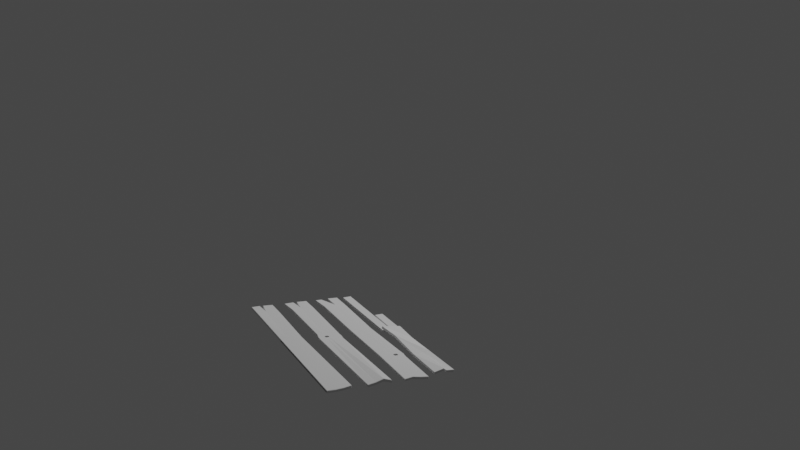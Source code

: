 # Source: shack.blend  (saved by Blender 2.83.18; exported with 4.5.12 LTS)
import bpy
from mathutils import Matrix  # noqa: F401  (used for matrix-valued properties, if any)

bpy.ops.wm.read_factory_settings(use_empty=True)
scene = bpy.context.scene
scene.name = 'Scene'

# ---- collections
col_collection = bpy.data.collections.new('Collection'); scene.collection.children.link(col_collection)

# ---- world
world_world = bpy.data.worlds.new('World'); scene.world = world_world
world_world.use_nodes = True; world_world.node_tree.nodes.clear()
_N = world_world.node_tree.nodes; _L = world_world.node_tree.links
n0 = _N.new('ShaderNodeOutputWorld'); n0.name = 'World Output'; n0.location = (300, 300)
n1 = _N.new('ShaderNodeBackground'); n1.name = 'Background'; n1.location = (10, 300)
n1.inputs[0].default_value = (0.05088, 0.05088, 0.05088, 1.0)
_L.new(n1.outputs[0], n0.inputs[0])
n0.is_active_output = True
world_world.color = (0.05088, 0.05088, 0.05088)
world_world.use_sun_shadow = False
world_world.sun_shadow_jitter_overblur = 0.0

# ---- cameras
cam_camera_001 = bpy.data.cameras.new('Camera.001')

# ---- lights
light_light = bpy.data.lights.new('Light', 'POINT')
light_light.transmission_factor = 0.0
light_light.energy = 1000.0
light_light.shadow_soft_size = 0.1
light_light.shadow_maximum_resolution = 0.006
light_light.use_absolute_resolution = True

# ---- meshes
me_plane = bpy.data.meshes.new('Plane')
me_plane.from_pydata([(-0.09698, -0.986, -0.002828), (-0.09383, -0.9875, -0.002797), (-0.0939, -0.9852, 3.624e-05), (0.07872, -1.015, -0.0007207), (0.08164, -1.012, -0.0006987), (0.07881, -1.012, 0.002099), (-0.09718, 1.0, -0.002831), (-0.0998, 0.9972, -0.002823), (-0.09695, 0.9972, 7.338e-06), (0.1, 0.9972, -0.00283), (0.09723, 1.0, -0.002893), (0.09717, 0.9976, -6.301e-05), (-0.08643, 0.8113, -0.002364), (-0.0836, 0.8113, 0.0004538), (-0.08986, 0.1473, -0.005829), (-0.08704, 0.147, -0.002957), (-0.08615, -0.4839, 0.0004969), (-0.08897, -0.484, -0.002326), (0.09682, -0.4665, -0.002833), (0.09398, -0.4665, 5.485e-06), (0.08241, 0.1293, -0.003331), (0.07956, 0.1296, -0.0005415), (0.0971, 0.8143, -2.076e-06), (0.09995, 0.8143, -0.002833), (0.0172, 1.013, -0.004675), (0.01443, 1.01, -0.004709), (0.01724, 1.01, -0.001815), (-0.04823, 1.0, -0.002831), (-0.04742, 0.9972, 0.0), (-0.04449, 0.9973, -0.002831), (0.01645, 0.8143, -7.386e-06), (-0.09672, -0.9852, -0.01717), (-0.09352, -0.9841, -0.01996), (-0.09355, -0.9867, -0.01714), (0.07879, -1.015, -0.01506), (0.07889, -1.012, -0.0179), (0.0817, -1.012, -0.01504), (-0.09722, 1.0, -0.01717), (-0.09701, 0.9971, -0.01999), (-0.09984, 0.9971, -0.01716), (0.1002, 0.9971, -0.01717), (0.09739, 0.9975, -0.02006), (0.09739, 1.0, -0.01723), (-0.08357, 0.8113, -0.01955), (-0.08641, 0.8113, -0.0167), (-0.08693, 0.147, -0.02296), (-0.08978, 0.1473, -0.02017), (-0.0889, -0.484, -0.01666), (-0.08606, -0.484, -0.0195), (0.09407, -0.4666, -0.01999), (0.09689, -0.4665, -0.01717), (0.08249, 0.1293, -0.01767), (0.07967, 0.1296, -0.02054), (0.1001, 0.8143, -0.01717), (0.09726, 0.8143, -0.02), (0.01736, 1.013, -0.01901), (0.01745, 1.01, -0.02181), (0.01459, 1.01, -0.01905), (-0.04827, 1.0, -0.01717), (-0.04453, 0.9973, -0.01717), (-0.04748, 0.9971, -0.02), (0.01655, 0.8143, -0.02001), (-0.09007, -0.5357, -0.002376), (-0.08726, -0.5357, 0.0004505), (0.0923, -0.551, -0.002618), (0.08946, -0.551, 0.0002164), (-0.08716, -0.5357, -0.01955), (-0.09001, -0.5357, -0.01671), (0.08956, -0.5511, -0.01978), (0.09237, -0.5511, -0.01696), (-0.02974, -0.9716, -0.002105), (0.0234, -0.9975, -0.001413), (0.02339, -0.995, 0.001411), (-0.02989, -0.9697, 0.0007237), (0.04352, -0.492, 0.0001693), (0.0204, -0.4924, 0.0003331), (-0.03151, 0.1412, -0.002152), (0.02403, 0.1354, -0.001347), (-0.02912, -0.9671, -0.01928), (0.02381, -0.9937, -0.01859), (0.02371, -0.9966, -0.01575), (-0.02917, -0.9697, -0.01644), (0.02046, -0.4924, -0.01967), (0.04358, -0.492, -0.01983), (0.02414, 0.1354, -0.02135), (-0.0314, 0.1412, -0.02215), (0.0219, -0.5283, -0.01963), (0.04551, -0.5271, -0.0197), (0.04545, -0.527, 0.0002944), (0.02184, -0.5283, 0.0003725), (-0.08671, -0.5098, 0.0004737), (0.09901, -0.5074, -0.002725), (-0.08945, -0.5099, -0.01669), (0.09626, -0.5075, -0.01989), (-0.08952, -0.5098, -0.002351), (0.09617, -0.5074, 0.000111), (-0.08661, -0.5098, -0.01953), (0.09908, -0.5074, -0.01706), (0.01313, -0.51, -0.01965), (0.05114, -0.5095, -0.01977), (0.01307, -0.51, 0.0003528), (0.05108, -0.5095, 0.0002319)], [], [(70, 1, 33, 81), (20, 18, 50, 51), (17, 14, 46, 47), (24, 10, 42, 55), (62, 0, 2, 63), (83, 84, 52, 49), (30, 61, 59, 29), (74, 19, 21, 77), (6, 27, 58, 37), (60, 59, 61), (0, 1, 2), (3, 4, 5), (6, 7, 8), (9, 10, 11), (20, 23, 22, 21), (91, 18, 19, 95), (66, 32, 31, 67), (43, 45, 46, 44), (26, 25, 30), (24, 25, 26), (27, 28, 29), (38, 43, 44, 39), (31, 32, 33), (34, 35, 36), (37, 38, 39), (40, 41, 42), (52, 54, 53, 51), (93, 49, 50, 97), (101, 95, 19, 74), (76, 77, 30), (57, 56, 61), (55, 56, 57), (58, 59, 60), (30, 28, 8, 13), (71, 3, 5, 72), (27, 6, 8, 28), (14, 17, 16, 15), (18, 20, 21, 19), (99, 83, 49, 93), (84, 85, 61), (43, 38, 60, 61), (10, 24, 26, 11), (56, 41, 54, 61), (54, 41, 40, 53), (79, 35, 34, 80), (60, 38, 37, 58), (45, 48, 47, 46), (49, 52, 51, 50), (94, 17, 47, 92), (14, 12, 44, 46), (12, 7, 39, 44), (41, 56, 55, 42), (9, 23, 53, 40), (26, 30, 22, 11), (0, 31, 33, 1), (3, 34, 36, 4), (6, 37, 39, 7), (9, 40, 42, 10), (29, 28, 30), (23, 20, 51, 53), (64, 4, 36, 69), (12, 14, 15, 13), (7, 12, 13, 8), (30, 25, 57, 61), (24, 55, 57, 25), (29, 59, 58, 27), (23, 9, 11, 22), (91, 64, 69, 97), (0, 62, 67, 31), (79, 87, 68, 35), (72, 5, 65, 88), (35, 68, 69, 36), (96, 66, 67, 92), (4, 64, 65, 5), (94, 62, 63, 90), (2, 73, 89, 63), (73, 72, 88, 89), (32, 66, 86, 78), (78, 86, 87, 79), (32, 78, 81, 33), (78, 79, 80, 81), (96, 48, 82, 98), (99, 87, 88, 101), (1, 70, 73, 2), (70, 71, 72, 73), (90, 100, 75, 16), (74, 75, 82, 83), (16, 75, 76, 15), (75, 74, 77, 76), (48, 45, 85, 82), (82, 85, 84, 83), (3, 71, 80, 34), (71, 70, 81, 80), (77, 21, 22), (22, 30, 77), (30, 13, 76), (13, 15, 76), (85, 45, 43), (43, 61, 85), (61, 54, 84), (54, 52, 84), (86, 89, 88, 87), (63, 89, 100, 90), (101, 74, 83, 99), (66, 96, 98, 86), (17, 94, 90, 16), (48, 96, 92, 47), (18, 91, 97, 50), (62, 94, 92, 67), (87, 99, 93, 68), (88, 65, 95, 101), (68, 93, 97, 69), (64, 91, 95, 65), (98, 100, 89, 86), (100, 98, 82, 75)])
_uv = me_plane.uv_layers.new(name='UVMap')
_uv.uv.foreach_set('vector', [0.3385, 0.0, 0.01554, 0.0, 0.01554, 0.0, 0.3385, 0.0, 1.0, 0.5631, 1.0, 0.2597, 1.0, 0.2597, 1.0, 0.5631, 0.0, 0.2597, 0.0, 0.5632, 0.0, 0.5632, 0.0, 0.2597, 0.5872, 1.0, 0.9861, 1.0, 0.9861, 1.0, 0.5872, 1.0, 0.0, 0.2336, 0.0, 0.001424, 0.01551, 0.001413, 0.01512, 0.2336, 0.6616, 0.2597, 0.6612, 0.5631, 0.9836, 0.5631, 0.9849, 0.2597, 0.5807, 0.9072, 0.5807, 0.9072, 0.2776, 0.9987, 0.2776, 0.9987, 0.6616, 0.2597, 0.9849, 0.2597, 0.9836, 0.5631, 0.6612, 0.5631, 0.01415, 1.0, 0.2589, 1.0, 0.2589, 1.0, 0.01415, 1.0, 0.2625, 0.9986, 0.2776, 0.9987, 0.5807, 0.9072, 0.0, 0.001424, 0.01554, 0.0, 0.01551, 0.001413, 0.9845, 0.0, 1.0, 0.001374, 0.9845, 0.001387, 0.01415, 1.0, 0.0, 0.9986, 0.01441, 0.9986, 1.0, 0.9986, 0.9861, 1.0, 0.9859, 0.9986, 1.0, 0.5631, 1.0, 0.9072, 0.9855, 0.9071, 0.9836, 0.5631, 1.0, 0.2467, 1.0, 0.2597, 0.9849, 0.2597, 0.9849, 0.2467, 0.01512, 0.2336, 0.01551, 0.001413, 0.0, 0.001424, 0.0, 0.2336, 0.01584, 0.9071, 0.01634, 0.5631, 0.0, 0.5632, 0.0, 0.9071, 0.5875, 0.9986, 0.5734, 0.9987, 0.5807, 0.9072, 0.5872, 1.0, 0.5734, 0.9987, 0.5875, 0.9986, 0.2589, 1.0, 0.2625, 0.9986, 0.2776, 0.9987, 0.0144, 0.9986, 0.01584, 0.9071, 0.0, 0.9071, 0.0, 0.9986, 0.0, 0.001424, 0.01551, 0.001413, 0.01554, 0.0, 0.9845, 0.0, 0.9845, 0.001387, 1.0, 0.001374, 0.01415, 1.0, 0.0144, 0.9986, 0.0, 0.9986, 1.0, 0.9986, 0.9859, 0.9986, 0.9861, 1.0, 0.9836, 0.5631, 0.9855, 0.9071, 1.0, 0.9072, 1.0, 0.5631, 0.9849, 0.2467, 0.9849, 0.2597, 1.0, 0.2597, 1.0, 0.2467, 0.6616, 0.2467, 0.9849, 0.2467, 0.9849, 0.2597, 0.6616, 0.2597, 0.3388, 0.5631, 0.6612, 0.5631, 0.5807, 0.9072, 0.5734, 0.9987, 0.5875, 0.9986, 0.5807, 0.9072, 0.5872, 1.0, 0.5875, 0.9986, 0.5734, 0.9987, 0.2589, 1.0, 0.2776, 0.9987, 0.2625, 0.9986, 0.5807, 0.9072, 0.2625, 0.9986, 0.01441, 0.9986, 0.01585, 0.9071, 0.6615, 0.0, 0.9845, 0.0, 0.9845, 0.001387, 0.6615, 0.001396, 0.2589, 1.0, 0.01415, 1.0, 0.01441, 0.9986, 0.2625, 0.9986, 0.0, 0.5632, 0.0, 0.2597, 0.01508, 0.2597, 0.01634, 0.5631, 1.0, 0.2597, 1.0, 0.5631, 0.9836, 0.5631, 0.9849, 0.2597, 0.6616, 0.2467, 0.6616, 0.2597, 0.9849, 0.2597, 0.9849, 0.2467, 0.6612, 0.5631, 0.3388, 0.5631, 0.5807, 0.9072, 0.01584, 0.9071, 0.0144, 0.9986, 0.2625, 0.9986, 0.5807, 0.9072, 0.9861, 1.0, 0.5872, 1.0, 0.5875, 0.9986, 0.9859, 0.9986, 0.5875, 0.9986, 0.9859, 0.9986, 0.9855, 0.9071, 0.5807, 0.9072, 0.9855, 0.9071, 0.9859, 0.9986, 1.0, 0.9986, 1.0, 0.9072, 0.6615, 0.001396, 0.9845, 0.001387, 0.9845, 0.0, 0.6615, 0.0, 0.2625, 0.9986, 0.0144, 0.9986, 0.01415, 1.0, 0.2589, 1.0, 0.01634, 0.5631, 0.01508, 0.2597, 0.0, 0.2597, 0.0, 0.5632, 0.9849, 0.2597, 0.9836, 0.5631, 1.0, 0.5631, 1.0, 0.2597, 0.0, 0.2466, 0.0, 0.2597, 0.0, 0.2597, 0.0, 0.2466, 0.0, 0.5632, 0.0, 0.9071, 0.0, 0.9071, 0.0, 0.5632, 0.0, 0.9071, 0.0, 0.9986, 0.0, 0.9986, 0.0, 0.9071, 0.9859, 0.9986, 0.5875, 0.9986, 0.5872, 1.0, 0.9861, 1.0, 1.0, 0.9986, 1.0, 0.9072, 1.0, 0.9072, 1.0, 0.9986, 0.5875, 0.9986, 0.5807, 0.9072, 0.9855, 0.9071, 0.9859, 0.9986, 0.0, 0.001424, 0.0, 0.001424, 0.01554, 0.0, 0.01554, 0.0, 0.9845, 0.0, 0.9845, 0.0, 1.0, 0.001374, 1.0, 0.001374, 0.01415, 1.0, 0.01415, 1.0, 0.0, 0.9986, 0.0, 0.9986, 1.0, 0.9986, 1.0, 0.9986, 0.9861, 1.0, 0.9861, 1.0, 0.2776, 0.9987, 0.2625, 0.9986, 0.5807, 0.9072, 1.0, 0.9072, 1.0, 0.5631, 1.0, 0.5631, 1.0, 0.9072, 1.0, 0.2337, 1.0, 0.001374, 1.0, 0.001374, 1.0, 0.2337, 0.0, 0.9071, 0.0, 0.5632, 0.01634, 0.5631, 0.01585, 0.9071, 0.0, 0.9986, 0.0, 0.9071, 0.01585, 0.9071, 0.01441, 0.9986, 0.5807, 0.9072, 0.5734, 0.9987, 0.5734, 0.9987, 0.5807, 0.9072, 0.5872, 1.0, 0.5872, 1.0, 0.5734, 0.9987, 0.5734, 0.9987, 0.2776, 0.9987, 0.2776, 0.9987, 0.2589, 1.0, 0.2589, 1.0, 1.0, 0.9072, 1.0, 0.9986, 0.9859, 0.9986, 0.9855, 0.9071, 1.0, 0.2467, 1.0, 0.2337, 1.0, 0.2337, 1.0, 0.2467, 0.0, 0.001424, 0.0, 0.2336, 0.0, 0.2336, 0.0, 0.001424, 0.6615, 0.001396, 0.6616, 0.2337, 0.9849, 0.2337, 0.9845, 0.001387, 0.6615, 0.001396, 0.9845, 0.001387, 0.9849, 0.2337, 0.6616, 0.2337, 0.9845, 0.001387, 0.9849, 0.2337, 1.0, 0.2337, 1.0, 0.001374, 0.0151, 0.2467, 0.01512, 0.2336, 0.0, 0.2336, 0.0, 0.2466, 1.0, 0.001374, 1.0, 0.2337, 0.9849, 0.2337, 0.9845, 0.001387, 0.0, 0.2466, 0.0, 0.2336, 0.01512, 0.2336, 0.0151, 0.2467, 0.01551, 0.001413, 0.3385, 0.001405, 0.3384, 0.2336, 0.01512, 0.2336, 0.3385, 0.001405, 0.6615, 0.001396, 0.6616, 0.2337, 0.3384, 0.2336, 0.01551, 0.001413, 0.01512, 0.2336, 0.3384, 0.2336, 0.3385, 0.001405, 0.3385, 0.001405, 0.3384, 0.2336, 0.6616, 0.2337, 0.6615, 0.001396, 0.01551, 0.001413, 0.3385, 0.001405, 0.3385, 0.0, 0.01554, 0.0, 0.3385, 0.001405, 0.6615, 0.001396, 0.6615, 0.0, 0.3385, 0.0, 0.0151, 0.2467, 0.01508, 0.2597, 0.3384, 0.2597, 0.3384, 0.2467, 0.6616, 0.2467, 0.6616, 0.2337, 0.6616, 0.2337, 0.6616, 0.2467, 0.01554, 0.0, 0.3385, 0.0, 0.3385, 0.001405, 0.01551, 0.001413, 0.3385, 0.0, 0.6615, 0.0, 0.6615, 0.001396, 0.3385, 0.001405, 0.0151, 0.2467, 0.3384, 0.2467, 0.3384, 0.2597, 0.01508, 0.2597, 0.6616, 0.2597, 0.3384, 0.2597, 0.3384, 0.2597, 0.6616, 0.2597, 0.01508, 0.2597, 0.3384, 0.2597, 0.3388, 0.5631, 0.01634, 0.5631, 0.3384, 0.2597, 0.6616, 0.2597, 0.6612, 0.5631, 0.3388, 0.5631, 0.01508, 0.2597, 0.01634, 0.5631, 0.3388, 0.5631, 0.3384, 0.2597, 0.3384, 0.2597, 0.3388, 0.5631, 0.6612, 0.5631, 0.6616, 0.2597, 0.9845, 0.0, 0.6615, 0.0, 0.6615, 0.0, 0.9845, 0.0, 0.6615, 0.0, 0.3385, 0.0, 0.3385, 0.0, 0.6615, 0.0, 0.6612, 0.5631, 0.9836, 0.5631, 0.9855, 0.9071, 0.9855, 0.9071, 0.5807, 0.9072, 0.6612, 0.5631, 0.5807, 0.9072, 0.01585, 0.9071, 0.3388, 0.5631, 0.01585, 0.9071, 0.01634, 0.5631, 0.3388, 0.5631, 0.3388, 0.5631, 0.01634, 0.5631, 0.01584, 0.9071, 0.01584, 0.9071, 0.5807, 0.9072, 0.3388, 0.5631, 0.5807, 0.9072, 0.9855, 0.9071, 0.6612, 0.5631, 0.9855, 0.9071, 0.9836, 0.5631, 0.6612, 0.5631, 0.3384, 0.2336, 0.3384, 0.2336, 0.6616, 0.2337, 0.6616, 0.2337, 0.01512, 0.2336, 0.3384, 0.2336, 0.3384, 0.2467, 0.0151, 0.2467, 0.6616, 0.2467, 0.6616, 0.2597, 0.6616, 0.2597, 0.6616, 0.2467, 0.01512, 0.2336, 0.0151, 0.2467, 0.3384, 0.2467, 0.3384, 0.2336, 0.0, 0.2597, 0.0, 0.2466, 0.0151, 0.2467, 0.01508, 0.2597, 0.01508, 0.2597, 0.0151, 0.2467, 0.0, 0.2466, 0.0, 0.2597, 1.0, 0.2597, 1.0, 0.2467, 1.0, 0.2467, 1.0, 0.2597, 0.0, 0.2336, 0.0, 0.2466, 0.0, 0.2466, 0.0, 0.2336, 0.6616, 0.2337, 0.6616, 0.2467, 0.9849, 0.2467, 0.9849, 0.2337, 0.6616, 0.2337, 0.9849, 0.2337, 0.9849, 0.2467, 0.6616, 0.2467, 0.9849, 0.2337, 0.9849, 0.2467, 1.0, 0.2467, 1.0, 0.2337, 1.0, 0.2337, 1.0, 0.2467, 0.9849, 0.2467, 0.9849, 0.2337, 0.3384, 0.2467, 0.3384, 0.2467, 0.3384, 0.2336, 0.3384, 0.2336, 0.3384, 0.2467, 0.3384, 0.2467, 0.3384, 0.2597, 0.3384, 0.2597])
me_plane.use_remesh_fix_poles = True
me_plane.use_remesh_preserve_attributes = False
me_plane.use_mirror_vertex_groups = False
me_plane.update()
me_plane_001 = bpy.data.meshes.new('Plane.001')
me_plane_001.from_pydata([(-0.06963, 0.5146, 0.002305), (-0.06781, 0.5163, 0.002051), (-0.06809, 0.5144, 0.0003122), (0.08043, 0.5035, -0.01255), (0.08217, 0.5016, -0.01276), (0.08006, 0.5017, -0.0144), (-0.07438, -0.5241, -0.01315), (-0.07616, -0.5225, -0.01342), (-0.0742, -0.5222, -0.01497), (0.0801, -0.5241, -0.0163), (0.07832, -0.5258, -0.01622), (0.07824, -0.5239, -0.01803), (-0.07136, -0.1243, -0.01271), (-0.06954, -0.1242, -0.01455), (-0.06911, 0.2482, 0.0134), (-0.06756, 0.2479, 0.01117), (0.07022, 0.2212, -0.01761), (0.06821, 0.2216, -0.01903), (0.06934, -0.1173, -0.01101), (0.0674, -0.1174, -0.0129), (0.02062, -0.5207, -0.01271), (0.008109, -0.5084, -0.0005762), (0.01249, -0.1221, -0.01271), (0.01243, -0.1221, -0.01265), (-0.06706, 0.5147, 0.01843), (-0.06495, 0.5146, 0.02006), (-0.06524, 0.5164, 0.01817), (0.083, 0.5037, 0.003568), (0.0832, 0.5019, 0.005352), (0.08474, 0.5017, 0.00336), (-0.07566, -0.5238, 0.003121), (-0.07575, -0.5219, 0.004963), (-0.07742, -0.5223, 0.002855), (0.08037, -0.5242, 2.193e-05), (0.07857, -0.5241, 0.001969), (0.07859, -0.5259, 0.0001078), (-0.0712, -0.1244, 0.003614), (-0.06935, -0.1244, 0.005449), (-0.06693, 0.248, 0.02957), (-0.0649, 0.2477, 0.03099), (0.0723, 0.221, -0.001416), (0.07075, 0.2214, 0.000802), (0.07034, -0.1176, 0.005286), (0.06862, -0.1178, 0.007063), (0.02088, -0.5208, 0.003616), (0.006845, -0.5081, 0.0157), (0.013, -0.1223, 0.003662), (0.01307, -0.1223, 0.003606)], [], [(12, 7, 32, 36), (3, 1, 26, 27), (16, 18, 19, 17), (38, 14, 12, 36), (16, 40, 42, 18), (2, 5, 17, 15), (16, 4, 29, 40), (41, 39, 37, 46, 47, 43), (9, 18, 42, 33), (12, 14, 15, 13), (22, 20, 44, 47), (21, 23, 46, 45), (25, 39, 41, 28), (0, 1, 2), (3, 4, 5), (6, 7, 8), (9, 10, 11), (10, 20, 11), (21, 6, 8), (37, 39, 38, 36), (20, 22, 19, 11), (41, 43, 42, 40), (24, 25, 26), (27, 28, 29), (30, 31, 32), (33, 34, 35), (34, 44, 35), (45, 31, 30), (15, 17, 19, 22, 23, 13), (47, 44, 34, 43), (14, 0, 2, 15), (1, 3, 5, 2), (18, 9, 11, 19), (7, 12, 13, 8), (4, 16, 17, 5), (23, 21, 8, 13), (39, 25, 24, 38), (25, 28, 27, 26), (43, 34, 33, 42), (31, 37, 36, 32), (28, 41, 40, 29), (45, 46, 37, 31), (0, 24, 26, 1), (3, 27, 29, 4), (6, 30, 32, 7), (9, 33, 35, 10), (44, 20, 10, 35), (21, 45, 30, 6), (22, 47, 46, 23), (0, 14, 38, 24)])
_uv = me_plane_001.uv_layers.new(name='UVMap')
_uv.uv.foreach_set('vector', [0.0, 0.6097, 0.0, 0.9982, 0.0, 0.9982, 0.0, 0.6097, 0.988, 0.0, 0.012, 0.0, 0.012, 0.0, 0.988, 0.0, 1.0, 0.2728, 1.0, 0.6096, 0.9863, 0.6096, 0.9873, 0.2727, 0.0, 0.2727, 0.0, 0.2727, 0.0, 0.6097, 0.0, 0.6097, 1.0, 0.2728, 1.0, 0.2728, 1.0, 0.6096, 1.0, 0.6096, 0.01211, 0.001851, 0.9879, 0.001797, 0.9873, 0.2727, 0.01272, 0.2727, 1.0, 0.2728, 1.0, 0.001773, 1.0, 0.001771, 1.0, 0.2728, 0.9873, 0.2727, 0.01272, 0.2727, 0.01242, 0.6097, 0.5724, 0.6097, 0.5728, 0.6097, 0.9864, 0.6096, 1.0, 0.9982, 1.0, 0.6096, 1.0, 0.6096, 1.0, 0.9982, 0.0, 0.6097, 0.0, 0.2727, 0.01272, 0.2727, 0.01249, 0.6097, 0.5728, 0.6097, 0.6229, 0.9982, 0.6229, 0.9982, 0.5728, 0.6097, 0.5359, 0.9982, 0.5724, 0.6097, 0.5724, 0.6097, 0.5359, 0.9982, 0.01211, 0.001848, 0.01272, 0.2727, 0.9873, 0.2727, 0.9879, 0.001794, 0.0, 0.001864, 0.012, 0.0, 0.01211, 0.001851, 0.988, 0.0, 1.0, 0.001773, 0.9879, 0.001797, 0.01141, 1.0, 0.0, 0.9982, 0.0116, 0.9982, 1.0, 0.9982, 0.9884, 1.0, 0.9883, 0.9982, 0.9884, 1.0, 0.6229, 0.9982, 0.9883, 0.9982, 0.5359, 0.9982, 0.01141, 1.0, 0.0116, 0.9982, 0.01242, 0.6097, 0.01272, 0.2727, 0.0, 0.2727, 0.0, 0.6097, 0.6229, 0.9982, 0.5728, 0.6097, 0.9863, 0.6096, 0.9883, 0.9982, 0.9873, 0.2727, 0.9864, 0.6096, 1.0, 0.6096, 1.0, 0.2728, 0.0, 0.001863, 0.01211, 0.001848, 0.012, 0.0, 0.988, 0.0, 0.9879, 0.001794, 1.0, 0.001771, 0.01141, 1.0, 0.01161, 0.9982, 0.0, 0.9982, 1.0, 0.9982, 0.9883, 0.9982, 0.9884, 1.0, 0.9883, 0.9982, 0.6229, 0.9982, 0.9884, 1.0, 0.5359, 0.9982, 0.01161, 0.9982, 0.01141, 1.0, 0.01272, 0.2727, 0.9873, 0.2727, 0.9863, 0.6096, 0.5728, 0.6097, 0.5724, 0.6097, 0.01249, 0.6097, 0.5728, 0.6097, 0.6229, 0.9982, 0.9883, 0.9982, 0.9864, 0.6096, 0.0, 0.2727, 0.0, 0.001864, 0.01211, 0.001851, 0.01272, 0.2727, 0.012, 0.0, 0.988, 0.0, 0.9879, 0.001797, 0.01211, 0.001851, 1.0, 0.6096, 1.0, 0.9982, 0.9883, 0.9982, 0.9863, 0.6096, 0.0, 0.9982, 0.0, 0.6097, 0.01249, 0.6097, 0.0116, 0.9982, 1.0, 0.001773, 1.0, 0.2728, 0.9873, 0.2727, 0.9879, 0.001797, 0.5724, 0.6097, 0.5359, 0.9982, 0.0116, 0.9982, 0.01249, 0.6097, 0.01272, 0.2727, 0.01211, 0.001848, 0.0, 0.001863, 0.0, 0.2727, 0.01211, 0.001848, 0.9879, 0.001794, 0.988, 0.0, 0.012, 0.0, 0.9864, 0.6096, 0.9883, 0.9982, 1.0, 0.9982, 1.0, 0.6096, 0.01161, 0.9982, 0.01242, 0.6097, 0.0, 0.6097, 0.0, 0.9982, 0.9879, 0.001794, 0.9873, 0.2727, 1.0, 0.2728, 1.0, 0.001771, 0.5359, 0.9982, 0.5724, 0.6097, 0.01242, 0.6097, 0.01161, 0.9982, 0.0, 0.001864, 0.0, 0.001863, 0.012, 0.0, 0.012, 0.0, 0.988, 0.0, 0.988, 0.0, 1.0, 0.001771, 1.0, 0.001773, 0.01141, 1.0, 0.01141, 1.0, 0.0, 0.9982, 0.0, 0.9982, 1.0, 0.9982, 1.0, 0.9982, 0.9884, 1.0, 0.9884, 1.0, 0.6229, 0.9982, 0.6229, 0.9982, 0.9884, 1.0, 0.9884, 1.0, 0.5359, 0.9982, 0.5359, 0.9982, 0.01141, 1.0, 0.01141, 1.0, 0.5728, 0.6097, 0.5728, 0.6097, 0.5724, 0.6097, 0.5724, 0.6097, 0.0, 0.001864, 0.0, 0.2727, 0.0, 0.2727, 0.0, 0.001863])
me_plane_001.use_remesh_fix_poles = True
me_plane_001.use_remesh_preserve_attributes = False
me_plane_001.use_mirror_vertex_groups = False
me_plane_001.update()
me_plane_003 = bpy.data.meshes.new('Plane.003')
me_plane_003.from_pydata([(-0.03609, -0.4633, 0.007172), (-0.0348, -0.466, 0.007172), (-0.0348, -0.4633, 0.009925), (0.03282, -0.4637, 0.007798), (0.03384, -0.4592, 0.008093), (0.0329, -0.4607, 0.01055), (-0.03601, 0.4561, 0.007172), (-0.0343, 0.4598, 0.009925), (-0.03471, 0.4589, 0.007172), (0.03793, 0.4669, 0.007172), (0.03664, 0.4697, 0.007172), (0.03678, 0.4675, 0.009925), (-0.03609, -0.4633, -0.007322), (-0.0348, -0.4633, -0.01008), (-0.0348, -0.466, -0.007322), (0.03321, -0.4679, -0.007322), (0.03321, -0.4651, -0.01008), (0.0345, -0.4652, -0.007322), (-0.03609, 0.4554, -0.007322), (-0.0348, 0.4581, -0.007322), (-0.0348, 0.4554, -0.01008), (0.03619, 0.4597, -0.007322), (0.03455, 0.4583, -0.01008), (0.0349, 0.4625, -0.007322)], [], [(3, 1, 14, 15), (2, 5, 11, 7), (9, 4, 17, 21), (8, 10, 23, 19), (13, 20, 22, 16), (0, 1, 2), (3, 4, 5), (6, 7, 8), (9, 10, 11), (12, 13, 14), (15, 16, 17), (18, 19, 20), (21, 22, 23), (6, 0, 2, 7), (1, 3, 5, 2), (4, 9, 11, 5), (10, 8, 7, 11), (20, 13, 12, 18), (13, 16, 15, 14), (16, 22, 21, 17), (22, 20, 19, 23), (0, 12, 14, 1), (3, 15, 17, 4), (8, 19, 18, 6), (9, 21, 23, 10), (0, 6, 18, 12)])
_uv = me_plane_003.uv_layers.new(name='UVMap')
_uv.uv.foreach_set('vector', [0.9818, 0.0, 0.01818, 0.0, 0.01818, 0.0, 0.9818, 0.0, 0.01818, 0.002979, 0.9818, 0.002979, 0.9818, 0.997, 0.01818, 0.997, 1.0, 0.997, 1.0, 0.002979, 1.0, 0.002979, 1.0, 0.997, 0.01818, 1.0, 0.9818, 1.0, 0.9818, 1.0, 0.01818, 1.0, 0.01818, 0.002979, 0.01818, 0.997, 0.9818, 0.997, 0.9818, 0.002979, 0.0, 0.002979, 0.01818, 0.0, 0.01818, 0.002979, 0.9818, 0.0, 1.0, 0.002979, 0.9818, 0.002979, 0.0, 0.997, 0.01818, 0.997, 0.01818, 1.0, 1.0, 0.997, 0.9818, 1.0, 0.9818, 0.997, 0.0, 0.002979, 0.01818, 0.002979, 0.01818, 0.0, 0.9818, 0.0, 0.9818, 0.002979, 1.0, 0.002979, 0.0, 0.997, 0.01818, 1.0, 0.01818, 0.997, 1.0, 0.997, 0.9818, 0.997, 0.9818, 1.0, 0.0, 0.997, 0.0, 0.002979, 0.01818, 0.002979, 0.01818, 0.997, 0.01818, 0.0, 0.9818, 0.0, 0.9818, 0.002979, 0.01818, 0.002979, 1.0, 0.002979, 1.0, 0.997, 0.9818, 0.997, 0.9818, 0.002979, 0.9818, 1.0, 0.01818, 1.0, 0.01818, 0.997, 0.9818, 0.997, 0.01818, 0.997, 0.01818, 0.002979, 0.0, 0.002979, 0.0, 0.997, 0.01818, 0.002979, 0.9818, 0.002979, 0.9818, 0.0, 0.01818, 0.0, 0.9818, 0.002979, 0.9818, 0.997, 1.0, 0.997, 1.0, 0.002979, 0.9818, 0.997, 0.01818, 0.997, 0.01818, 1.0, 0.9818, 1.0, 0.0, 0.002979, 0.0, 0.002979, 0.01818, 0.0, 0.01818, 0.0, 0.9818, 0.0, 0.9818, 0.0, 1.0, 0.002979, 1.0, 0.002979, 0.01818, 1.0, 0.01818, 1.0, 0.0, 0.997, 0.0, 0.997, 1.0, 0.997, 1.0, 0.997, 0.9818, 1.0, 0.9818, 1.0, 0.0, 0.002979, 0.0, 0.997, 0.0, 0.997, 0.0, 0.002979])
me_plane_003.use_remesh_fix_poles = True
me_plane_003.use_remesh_preserve_attributes = False
me_plane_003.use_mirror_vertex_groups = False
me_plane_003.update()
me_plane_004 = bpy.data.meshes.new('Plane.004')
me_plane_004.from_pydata([(-0.03723, -0.1675, 0.006236), (-0.03594, -0.1686, 0.006234), (-0.03591, -0.1674, 0.008967), (0.03054, -0.1764, 0.007905), (0.03156, -0.1747, 0.0082), (0.03062, -0.1753, 0.01066), (-0.03376, 0.1743, 0.007674), (-0.03307, 0.1763, 0.01034), (-0.03247, 0.1753, 0.007674), (0.03565, 0.181, 0.007279), (0.03436, 0.1821, 0.007279), (0.0345, 0.1813, 0.01003), (-0.03777, -0.1716, -0.00777), (-0.0366, -0.1726, -0.0104), (-0.03647, -0.1727, -0.00777), (0.03093, -0.178, -0.007215), (0.03093, -0.177, -0.009968), (0.03222, -0.177, -0.007215), (-0.02988, 0.1716, -0.006471), (-0.02857, 0.1727, -0.00647), (-0.0284, 0.1715, -0.009209), (0.03391, 0.1783, -0.007215), (0.03227, 0.1777, -0.009968), (0.03262, 0.1793, -0.007215)], [], [(3, 1, 14, 15), (2, 5, 11, 7), (9, 4, 17, 21), (8, 10, 23, 19), (13, 20, 22, 16), (0, 1, 2), (3, 4, 5), (6, 7, 8), (9, 10, 11), (12, 13, 14), (15, 16, 17), (18, 19, 20), (21, 22, 23), (6, 0, 2, 7), (1, 3, 5, 2), (4, 9, 11, 5), (10, 8, 7, 11), (20, 13, 12, 18), (13, 16, 15, 14), (16, 22, 21, 17), (22, 20, 19, 23), (0, 12, 14, 1), (3, 15, 17, 4), (8, 19, 18, 6), (9, 21, 23, 10), (0, 6, 18, 12)])
_uv = me_plane_004.uv_layers.new(name='UVMap')
_uv.uv.foreach_set('vector', [0.9818, 0.0, 0.01818, 0.0, 0.01818, 0.0, 0.9818, 0.0, 0.01818, 0.002979, 0.9818, 0.002979, 0.9818, 0.997, 0.01818, 0.997, 1.0, 0.997, 1.0, 0.002979, 1.0, 0.002979, 1.0, 0.997, 0.01818, 1.0, 0.9818, 1.0, 0.9818, 1.0, 0.01818, 1.0, 0.01818, 0.002979, 0.01818, 0.997, 0.9818, 0.997, 0.9818, 0.002979, 0.0, 0.002979, 0.01818, 0.0, 0.01818, 0.002979, 0.9818, 0.0, 1.0, 0.002979, 0.9818, 0.002979, 0.0, 0.997, 0.01818, 0.997, 0.01818, 1.0, 1.0, 0.997, 0.9818, 1.0, 0.9818, 0.997, 0.0, 0.002979, 0.01818, 0.002979, 0.01818, 0.0, 0.9818, 0.0, 0.9818, 0.002979, 1.0, 0.002979, 0.0, 0.997, 0.01818, 1.0, 0.01818, 0.997, 1.0, 0.997, 0.9818, 0.997, 0.9818, 1.0, 0.0, 0.997, 0.0, 0.002979, 0.01818, 0.002979, 0.01818, 0.997, 0.01818, 0.0, 0.9818, 0.0, 0.9818, 0.002979, 0.01818, 0.002979, 1.0, 0.002979, 1.0, 0.997, 0.9818, 0.997, 0.9818, 0.002979, 0.9818, 1.0, 0.01818, 1.0, 0.01818, 0.997, 0.9818, 0.997, 0.01818, 0.997, 0.01818, 0.002979, 0.0, 0.002979, 0.0, 0.997, 0.01818, 0.002979, 0.9818, 0.002979, 0.9818, 0.0, 0.01818, 0.0, 0.9818, 0.002979, 0.9818, 0.997, 1.0, 0.997, 1.0, 0.002979, 0.9818, 0.997, 0.01818, 0.997, 0.01818, 1.0, 0.9818, 1.0, 0.0, 0.002979, 0.0, 0.002979, 0.01818, 0.0, 0.01818, 0.0, 0.9818, 0.0, 0.9818, 0.0, 1.0, 0.002979, 1.0, 0.002979, 0.01818, 1.0, 0.01818, 1.0, 0.0, 0.997, 0.0, 0.997, 1.0, 0.997, 1.0, 0.997, 0.9818, 1.0, 0.9818, 1.0, 0.0, 0.002979, 0.0, 0.997, 0.0, 0.997, 0.0, 0.002979])
me_plane_004.use_remesh_fix_poles = True
me_plane_004.use_remesh_preserve_attributes = False
me_plane_004.use_mirror_vertex_groups = False
me_plane_004.update()
me_plane_005 = bpy.data.meshes.new('Plane.005')
me_plane_005.from_pydata([(-0.09993, -0.9972, -0.002828), (-0.09717, -1.0, -0.002797), (-0.09711, -0.9974, 3.624e-05), (0.08251, -1.002, 0.005629), (0.08505, -1.001, 0.005024), (0.08263, -0.9993, 0.00851), (-0.09718, 1.0, -0.002831), (-0.0998, 0.9972, -0.002823), (-0.09695, 0.9972, 7.338e-06), (0.1, 0.9972, -0.00283), (0.09723, 1.0, -0.002893), (0.09717, 0.9976, -6.301e-05), (-0.08643, 0.8113, -0.002364), (-0.0836, 0.8113, 0.0004538), (-0.08986, 0.1473, -0.005829), (-0.08704, 0.147, -0.002957), (-0.1031, 0.068, 0.0004969), (-0.1059, 0.06794, -0.002326), (0.07984, 0.08541, -0.002833), (0.077, 0.08537, 5.487e-06), (0.08241, 0.1293, -0.003331), (0.07956, 0.1296, -0.0005415), (0.0971, 0.8143, -2.076e-06), (0.09995, 0.8143, -0.002833), (0.0172, 1.013, -0.004675), (0.01443, 1.01, -0.004709), (0.01724, 1.01, -0.001815), (-0.02, 1.006, -0.002831), (-0.02222, 1.003, 0.0), (-0.01539, 1.004, -0.002831), (-0.001867, 0.8566, -0.001353), (-0.09987, -0.9972, -0.01717), (-0.09703, -0.9974, -0.01996), (-0.09711, -1.0, -0.01714), (0.08225, -1.003, -0.009255), (0.08226, -1.001, -0.01225), (0.08481, -1.002, -0.009825), (-0.09722, 1.0, -0.01717), (-0.09701, 0.9971, -0.01999), (-0.09984, 0.9971, -0.01716), (0.1002, 0.9971, -0.01717), (0.09739, 0.9975, -0.02006), (0.09739, 1.0, -0.01723), (-0.08357, 0.8113, -0.01955), (-0.08641, 0.8113, -0.0167), (-0.08693, 0.147, -0.02296), (-0.08978, 0.1473, -0.02017), (-0.1059, 0.06791, -0.01666), (-0.103, 0.06795, -0.0195), (0.0771, 0.08532, -0.01999), (0.07991, 0.08538, -0.01717), (0.08249, 0.1293, -0.01767), (0.07967, 0.1296, -0.02054), (0.1001, 0.8143, -0.01717), (0.09726, 0.8143, -0.02), (0.01736, 1.013, -0.01901), (0.01745, 1.01, -0.02181), (0.01459, 1.01, -0.01905), (-0.01025, 1.008, -0.01717), (-0.005263, 1.006, -0.01717), (-0.009205, 1.005, -0.02), (0.006422, 0.8377, -0.02075), (-0.1071, 0.01622, -0.002376), (-0.1042, 0.01625, 0.0004505), (0.07533, 0.0008863, -0.002618), (0.07248, 0.0008718, 0.0002164), (-0.1041, 0.0162, -0.01955), (-0.107, 0.01619, -0.01671), (0.07258, 0.0008252, -0.01978), (0.07539, 0.0008529, -0.01696), (-0.03471, -0.9923, 0.004308), (0.03007, -0.9766, 0.01532), (0.03019, -0.9736, 0.01822), (-0.03465, -0.9895, 0.007135), (-0.02495, 0.07979, 0.0001693), (-0.04806, 0.07937, 0.0003331), (-0.03151, 0.1412, -0.002152), (0.02403, 0.1354, -0.001347), (-0.03505, -0.9912, -0.01369), (0.02926, -0.977, -0.003482), (0.02939, -0.9791, -0.0002563), (-0.03501, -0.9935, -0.01063), (-0.048, 0.07934, -0.01967), (-0.02489, 0.07976, -0.01983), (0.02414, 0.1354, -0.02135), (-0.0314, 0.1412, -0.02215), (-0.04656, 0.04343, -0.01963), (-0.02295, 0.04468, -0.0197), (-0.02301, 0.04471, 0.0002944), (-0.04662, 0.04346, 0.0003725), (-0.1037, 0.04212, 0.0004737), (0.08203, 0.04452, -0.002725), (-0.1064, 0.04205, -0.01669), (0.07929, 0.04444, -0.01989), (-0.1065, 0.04208, -0.002351), (0.07919, 0.04449, 0.000111), (-0.1036, 0.04208, -0.01953), (0.0821, 0.04449, -0.01706), (-0.05534, 0.06175, -0.01965), (-0.01733, 0.06224, -0.01977), (-0.0554, 0.06178, 0.0003528), (-0.01739, 0.06227, 0.0002319)], [], [(70, 1, 33, 81), (20, 18, 50, 51), (17, 14, 46, 47), (24, 10, 42, 55), (62, 0, 2, 63), (83, 84, 52, 49), (30, 61, 59, 29), (74, 19, 21, 77), (6, 27, 58, 37), (60, 59, 61), (0, 1, 2), (3, 4, 5), (6, 7, 8), (9, 10, 11), (20, 23, 22, 21), (91, 18, 19, 95), (66, 32, 31, 67), (43, 45, 46, 44), (26, 25, 30), (24, 25, 26), (27, 28, 29), (38, 43, 44, 39), (31, 32, 33), (34, 35, 36), (37, 38, 39), (40, 41, 42), (52, 54, 53, 51), (93, 49, 50, 97), (101, 95, 19, 74), (76, 77, 30), (57, 56, 61), (55, 56, 57), (58, 59, 60), (30, 28, 8, 13), (71, 3, 5, 72), (27, 6, 8, 28), (14, 17, 16, 15), (18, 20, 21, 19), (99, 83, 49, 93), (84, 85, 61), (43, 38, 60, 61), (10, 24, 26, 11), (56, 41, 54, 61), (54, 41, 40, 53), (79, 35, 34, 80), (60, 38, 37, 58), (45, 48, 47, 46), (49, 52, 51, 50), (94, 17, 47, 92), (14, 12, 44, 46), (12, 7, 39, 44), (41, 56, 55, 42), (9, 23, 53, 40), (26, 30, 22, 11), (0, 31, 33, 1), (3, 34, 36, 4), (6, 37, 39, 7), (9, 40, 42, 10), (29, 28, 30), (23, 20, 51, 53), (64, 4, 36, 69), (12, 14, 15, 13), (7, 12, 13, 8), (30, 25, 57, 61), (24, 55, 57, 25), (29, 59, 58, 27), (23, 9, 11, 22), (91, 64, 69, 97), (0, 62, 67, 31), (79, 87, 68, 35), (72, 5, 65, 88), (35, 68, 69, 36), (96, 66, 67, 92), (4, 64, 65, 5), (94, 62, 63, 90), (2, 73, 89, 63), (73, 72, 88, 89), (32, 66, 86, 78), (78, 86, 87, 79), (32, 78, 81, 33), (78, 79, 80, 81), (96, 48, 82, 98), (99, 87, 88, 101), (1, 70, 73, 2), (70, 71, 72, 73), (90, 100, 75, 16), (74, 75, 82, 83), (16, 75, 76, 15), (75, 74, 77, 76), (48, 45, 85, 82), (82, 85, 84, 83), (3, 71, 80, 34), (71, 70, 81, 80), (77, 21, 22), (22, 30, 77), (30, 13, 76), (13, 15, 76), (85, 45, 43), (43, 61, 85), (61, 54, 84), (54, 52, 84), (86, 89, 88, 87), (63, 89, 100, 90), (101, 74, 83, 99), (66, 96, 98, 86), (17, 94, 90, 16), (48, 96, 92, 47), (18, 91, 97, 50), (62, 94, 92, 67), (87, 99, 93, 68), (88, 65, 95, 101), (68, 93, 97, 69), (64, 91, 95, 65), (98, 100, 89, 86), (100, 98, 82, 75)])
_uv = me_plane_005.uv_layers.new(name='UVMap')
_uv.uv.foreach_set('vector', [0.3385, 0.0, 0.01554, 0.0, 0.01554, 0.0, 0.3385, 0.0, 1.0, 0.5631, 1.0, 0.2597, 1.0, 0.2597, 1.0, 0.5631, 0.0, 0.2597, 0.0, 0.5632, 0.0, 0.5632, 0.0, 0.2597, 0.5872, 1.0, 0.9861, 1.0, 0.9861, 1.0, 0.5872, 1.0, 0.0, 0.2336, 0.0, 0.001424, 0.01551, 0.001413, 0.01512, 0.2336, 0.6616, 0.2597, 0.6612, 0.5631, 0.9836, 0.5631, 0.9849, 0.2597, 0.5807, 0.9072, 0.5807, 0.9072, 0.2776, 0.9987, 0.2776, 0.9987, 0.6616, 0.2597, 0.9849, 0.2597, 0.9836, 0.5631, 0.6612, 0.5631, 0.01415, 1.0, 0.2589, 1.0, 0.2589, 1.0, 0.01415, 1.0, 0.2625, 0.9986, 0.2776, 0.9987, 0.5807, 0.9072, 0.0, 0.001424, 0.01554, 0.0, 0.01551, 0.001413, 0.9845, 0.0, 1.0, 0.001374, 0.9845, 0.001387, 0.01415, 1.0, 0.0, 0.9986, 0.01441, 0.9986, 1.0, 0.9986, 0.9861, 1.0, 0.9859, 0.9986, 1.0, 0.5631, 1.0, 0.9072, 0.9855, 0.9071, 0.9836, 0.5631, 1.0, 0.2467, 1.0, 0.2597, 0.9849, 0.2597, 0.9849, 0.2467, 0.01512, 0.2336, 0.01551, 0.001413, 0.0, 0.001424, 0.0, 0.2336, 0.01584, 0.9071, 0.01634, 0.5631, 0.0, 0.5632, 0.0, 0.9071, 0.5875, 0.9986, 0.5734, 0.9987, 0.5807, 0.9072, 0.5872, 1.0, 0.5734, 0.9987, 0.5875, 0.9986, 0.2589, 1.0, 0.2625, 0.9986, 0.2776, 0.9987, 0.0144, 0.9986, 0.01584, 0.9071, 0.0, 0.9071, 0.0, 0.9986, 0.0, 0.001424, 0.01551, 0.001413, 0.01554, 0.0, 0.9845, 0.0, 0.9845, 0.001387, 1.0, 0.001374, 0.01415, 1.0, 0.0144, 0.9986, 0.0, 0.9986, 1.0, 0.9986, 0.9859, 0.9986, 0.9861, 1.0, 0.9836, 0.5631, 0.9855, 0.9071, 1.0, 0.9072, 1.0, 0.5631, 0.9849, 0.2467, 0.9849, 0.2597, 1.0, 0.2597, 1.0, 0.2467, 0.6616, 0.2467, 0.9849, 0.2467, 0.9849, 0.2597, 0.6616, 0.2597, 0.3388, 0.5631, 0.6612, 0.5631, 0.5807, 0.9072, 0.5734, 0.9987, 0.5875, 0.9986, 0.5807, 0.9072, 0.5872, 1.0, 0.5875, 0.9986, 0.5734, 0.9987, 0.2589, 1.0, 0.2776, 0.9987, 0.2625, 0.9986, 0.5807, 0.9072, 0.2625, 0.9986, 0.01441, 0.9986, 0.01585, 0.9071, 0.6615, 0.0, 0.9845, 0.0, 0.9845, 0.001387, 0.6615, 0.001396, 0.2589, 1.0, 0.01415, 1.0, 0.01441, 0.9986, 0.2625, 0.9986, 0.0, 0.5632, 0.0, 0.2597, 0.01508, 0.2597, 0.01634, 0.5631, 1.0, 0.2597, 1.0, 0.5631, 0.9836, 0.5631, 0.9849, 0.2597, 0.6616, 0.2467, 0.6616, 0.2597, 0.9849, 0.2597, 0.9849, 0.2467, 0.6612, 0.5631, 0.3388, 0.5631, 0.5807, 0.9072, 0.01584, 0.9071, 0.0144, 0.9986, 0.2625, 0.9986, 0.5807, 0.9072, 0.9861, 1.0, 0.5872, 1.0, 0.5875, 0.9986, 0.9859, 0.9986, 0.5875, 0.9986, 0.9859, 0.9986, 0.9855, 0.9071, 0.5807, 0.9072, 0.9855, 0.9071, 0.9859, 0.9986, 1.0, 0.9986, 1.0, 0.9072, 0.6615, 0.001396, 0.9845, 0.001387, 0.9845, 0.0, 0.6615, 0.0, 0.2625, 0.9986, 0.0144, 0.9986, 0.01415, 1.0, 0.2589, 1.0, 0.01634, 0.5631, 0.01508, 0.2597, 0.0, 0.2597, 0.0, 0.5632, 0.9849, 0.2597, 0.9836, 0.5631, 1.0, 0.5631, 1.0, 0.2597, 0.0, 0.2466, 0.0, 0.2597, 0.0, 0.2597, 0.0, 0.2466, 0.0, 0.5632, 0.0, 0.9071, 0.0, 0.9071, 0.0, 0.5632, 0.0, 0.9071, 0.0, 0.9986, 0.0, 0.9986, 0.0, 0.9071, 0.9859, 0.9986, 0.5875, 0.9986, 0.5872, 1.0, 0.9861, 1.0, 1.0, 0.9986, 1.0, 0.9072, 1.0, 0.9072, 1.0, 0.9986, 0.5875, 0.9986, 0.5807, 0.9072, 0.9855, 0.9071, 0.9859, 0.9986, 0.0, 0.001424, 0.0, 0.001424, 0.01554, 0.0, 0.01554, 0.0, 0.9845, 0.0, 0.9845, 0.0, 1.0, 0.001374, 1.0, 0.001374, 0.01415, 1.0, 0.01415, 1.0, 0.0, 0.9986, 0.0, 0.9986, 1.0, 0.9986, 1.0, 0.9986, 0.9861, 1.0, 0.9861, 1.0, 0.2776, 0.9987, 0.2625, 0.9986, 0.5807, 0.9072, 1.0, 0.9072, 1.0, 0.5631, 1.0, 0.5631, 1.0, 0.9072, 1.0, 0.2337, 1.0, 0.001374, 1.0, 0.001374, 1.0, 0.2337, 0.0, 0.9071, 0.0, 0.5632, 0.01634, 0.5631, 0.01585, 0.9071, 0.0, 0.9986, 0.0, 0.9071, 0.01585, 0.9071, 0.01441, 0.9986, 0.5807, 0.9072, 0.5734, 0.9987, 0.5734, 0.9987, 0.5807, 0.9072, 0.5872, 1.0, 0.5872, 1.0, 0.5734, 0.9987, 0.5734, 0.9987, 0.2776, 0.9987, 0.2776, 0.9987, 0.2589, 1.0, 0.2589, 1.0, 1.0, 0.9072, 1.0, 0.9986, 0.9859, 0.9986, 0.9855, 0.9071, 1.0, 0.2467, 1.0, 0.2337, 1.0, 0.2337, 1.0, 0.2467, 0.0, 0.001424, 0.0, 0.2336, 0.0, 0.2336, 0.0, 0.001424, 0.6615, 0.001396, 0.6616, 0.2337, 0.9849, 0.2337, 0.9845, 0.001387, 0.6615, 0.001396, 0.9845, 0.001387, 0.9849, 0.2337, 0.6616, 0.2337, 0.9845, 0.001387, 0.9849, 0.2337, 1.0, 0.2337, 1.0, 0.001374, 0.0151, 0.2467, 0.01512, 0.2336, 0.0, 0.2336, 0.0, 0.2466, 1.0, 0.001374, 1.0, 0.2337, 0.9849, 0.2337, 0.9845, 0.001387, 0.0, 0.2466, 0.0, 0.2336, 0.01512, 0.2336, 0.0151, 0.2467, 0.01551, 0.001413, 0.3385, 0.001405, 0.3384, 0.2336, 0.01512, 0.2336, 0.3385, 0.001405, 0.6615, 0.001396, 0.6616, 0.2337, 0.3384, 0.2336, 0.01551, 0.001413, 0.01512, 0.2336, 0.3384, 0.2336, 0.3385, 0.001405, 0.3385, 0.001405, 0.3384, 0.2336, 0.6616, 0.2337, 0.6615, 0.001396, 0.01551, 0.001413, 0.3385, 0.001405, 0.3385, 0.0, 0.01554, 0.0, 0.3385, 0.001405, 0.6615, 0.001396, 0.6615, 0.0, 0.3385, 0.0, 0.0151, 0.2467, 0.01508, 0.2597, 0.3384, 0.2597, 0.3384, 0.2467, 0.6616, 0.2467, 0.6616, 0.2337, 0.6616, 0.2337, 0.6616, 0.2467, 0.01554, 0.0, 0.3385, 0.0, 0.3385, 0.001405, 0.01551, 0.001413, 0.3385, 0.0, 0.6615, 0.0, 0.6615, 0.001396, 0.3385, 0.001405, 0.0151, 0.2467, 0.3384, 0.2467, 0.3384, 0.2597, 0.01508, 0.2597, 0.6616, 0.2597, 0.3384, 0.2597, 0.3384, 0.2597, 0.6616, 0.2597, 0.01508, 0.2597, 0.3384, 0.2597, 0.3388, 0.5631, 0.01634, 0.5631, 0.3384, 0.2597, 0.6616, 0.2597, 0.6612, 0.5631, 0.3388, 0.5631, 0.01508, 0.2597, 0.01634, 0.5631, 0.3388, 0.5631, 0.3384, 0.2597, 0.3384, 0.2597, 0.3388, 0.5631, 0.6612, 0.5631, 0.6616, 0.2597, 0.9845, 0.0, 0.6615, 0.0, 0.6615, 0.0, 0.9845, 0.0, 0.6615, 0.0, 0.3385, 0.0, 0.3385, 0.0, 0.6615, 0.0, 0.6612, 0.5631, 0.9836, 0.5631, 0.9855, 0.9071, 0.9855, 0.9071, 0.5807, 0.9072, 0.6612, 0.5631, 0.5807, 0.9072, 0.01585, 0.9071, 0.3388, 0.5631, 0.01585, 0.9071, 0.01634, 0.5631, 0.3388, 0.5631, 0.3388, 0.5631, 0.01634, 0.5631, 0.01584, 0.9071, 0.01584, 0.9071, 0.5807, 0.9072, 0.3388, 0.5631, 0.5807, 0.9072, 0.9855, 0.9071, 0.6612, 0.5631, 0.9855, 0.9071, 0.9836, 0.5631, 0.6612, 0.5631, 0.3384, 0.2336, 0.3384, 0.2336, 0.6616, 0.2337, 0.6616, 0.2337, 0.01512, 0.2336, 0.3384, 0.2336, 0.3384, 0.2467, 0.0151, 0.2467, 0.6616, 0.2467, 0.6616, 0.2597, 0.6616, 0.2597, 0.6616, 0.2467, 0.01512, 0.2336, 0.0151, 0.2467, 0.3384, 0.2467, 0.3384, 0.2336, 0.0, 0.2597, 0.0, 0.2466, 0.0151, 0.2467, 0.01508, 0.2597, 0.01508, 0.2597, 0.0151, 0.2467, 0.0, 0.2466, 0.0, 0.2597, 1.0, 0.2597, 1.0, 0.2467, 1.0, 0.2467, 1.0, 0.2597, 0.0, 0.2336, 0.0, 0.2466, 0.0, 0.2466, 0.0, 0.2336, 0.6616, 0.2337, 0.6616, 0.2467, 0.9849, 0.2467, 0.9849, 0.2337, 0.6616, 0.2337, 0.9849, 0.2337, 0.9849, 0.2467, 0.6616, 0.2467, 0.9849, 0.2337, 0.9849, 0.2467, 1.0, 0.2467, 1.0, 0.2337, 1.0, 0.2337, 1.0, 0.2467, 0.9849, 0.2467, 0.9849, 0.2337, 0.3384, 0.2467, 0.3384, 0.2467, 0.3384, 0.2336, 0.3384, 0.2336, 0.3384, 0.2467, 0.3384, 0.2467, 0.3384, 0.2597, 0.3384, 0.2597])
me_plane_005.use_remesh_fix_poles = True
me_plane_005.use_remesh_preserve_attributes = False
me_plane_005.use_mirror_vertex_groups = False
me_plane_005.update()
me_plane_006 = bpy.data.meshes.new('Plane.006')
me_plane_006.from_pydata([(-0.09993, -0.9972, -0.002828), (-0.09717, -1.0, -0.002797), (-0.09711, -0.9974, 3.624e-05), (0.09234, -0.9769, -0.0007207), (0.09531, -0.9742, -0.0006987), (0.09242, -0.9741, 0.002099), (-0.08238, 1.011, -0.002831), (-0.08511, 1.008, -0.002823), (-0.08198, 1.008, 7.338e-06), (0.1, 0.9972, -0.00283), (0.09723, 1.0, -0.002893), (0.09717, 0.9976, -6.301e-05), (-0.08643, 0.8113, -0.002364), (-0.0836, 0.8113, 0.0004538), (-0.08986, 0.1473, -0.005829), (-0.08704, 0.147, -0.002957), (0.08241, 0.1293, -0.003331), (0.07956, 0.1296, -0.0005415), (0.0971, 0.8143, -2.076e-06), (0.09995, 0.8143, -0.002833), (0.01921, 1.016, -0.004675), (0.01682, 1.014, -0.004709), (0.01935, 1.013, -0.001815), (-0.01456, 1.014, -0.002831), (-0.0167, 1.01, 0.0), (-0.01004, 1.011, -0.002831), (-0.001867, 0.8566, -0.001353), (-0.09987, -0.9972, -0.01717), (-0.09703, -0.9974, -0.01996), (-0.09711, -1.0, -0.01714), (0.09166, -0.979, -0.01506), (0.09149, -0.9769, -0.0179), (0.09463, -0.9763, -0.01504), (-0.08476, 1.009, -0.01717), (-0.08523, 1.006, -0.01999), (-0.08743, 1.006, -0.01716), (0.1002, 0.9971, -0.01717), (0.09739, 0.9975, -0.02006), (0.09739, 1.0, -0.01723), (-0.08357, 0.8113, -0.01955), (-0.08641, 0.8113, -0.0167), (-0.08693, 0.147, -0.02296), (-0.08978, 0.1473, -0.02017), (0.08249, 0.1293, -0.01767), (0.07967, 0.1296, -0.02054), (0.1001, 0.8143, -0.01717), (0.09726, 0.8143, -0.02), (0.01891, 1.015, -0.01901), (0.01892, 1.012, -0.02181), (0.01647, 1.013, -0.01905), (-0.00601, 1.014, -0.01717), (-0.001305, 1.011, -0.01717), (-0.005213, 1.011, -0.02), (0.006422, 0.8377, -0.02075), (-0.03854, -1.005, -0.002105), (0.02477, -0.997, -0.001413), (0.02482, -0.9942, 0.001411), (-0.03847, -1.002, 0.0007237), (-0.03151, 0.1412, -0.002152), (0.02403, 0.1354, -0.001347), (-0.03839, -1.002, -0.01928), (0.02445, -0.9956, -0.01859), (0.0245, -0.998, -0.01575), (-0.03848, -1.005, -0.01644), (0.02414, 0.1354, -0.02135), (-0.0314, 0.1412, -0.02215)], [], [(54, 1, 29, 63), (16, 17, 59, 58, 15, 14, 42, 27, 0, 2, 57, 56, 61, 60, 28, 41, 65, 64, 44, 43), (20, 10, 38, 47), (26, 53, 51, 25), (6, 23, 50, 33), (52, 51, 53), (0, 1, 2), (3, 4, 5), (6, 7, 8), (9, 10, 11), (16, 19, 18, 17), (28, 27, 42, 41), (39, 41, 42, 40), (22, 21, 26), (20, 21, 22), (23, 24, 25), (34, 39, 40, 35), (27, 28, 29), (30, 31, 32), (33, 34, 35), (36, 37, 38), (44, 46, 45, 43), (58, 59, 26), (49, 48, 53), (47, 48, 49), (50, 51, 52), (26, 24, 8, 13), (55, 3, 5, 56), (23, 6, 8, 24), (64, 65, 53), (39, 34, 52, 53), (10, 20, 22, 11), (48, 37, 46, 53), (46, 37, 36, 45), (61, 31, 30, 62), (52, 34, 33, 50), (64, 44, 31, 61), (14, 12, 40, 42), (12, 7, 35, 40), (37, 48, 47, 38), (9, 19, 45, 36), (22, 26, 18, 11), (0, 27, 29, 1), (3, 30, 32, 4), (6, 33, 35, 7), (9, 36, 38, 10), (25, 24, 26), (19, 16, 43, 45), (12, 14, 15, 13), (7, 12, 13, 8), (26, 21, 49, 53), (20, 47, 49, 21), (25, 51, 50, 23), (19, 9, 11, 18), (65, 64, 61, 60), (31, 44, 43, 32), (28, 60, 63, 29), (60, 61, 62, 63), (1, 54, 57, 2), (54, 55, 56, 57), (3, 55, 62, 30), (55, 54, 63, 62), (59, 17, 18), (18, 26, 59), (26, 13, 58), (13, 15, 58), (65, 41, 39), (39, 53, 65), (53, 46, 64), (46, 44, 64), (60, 28, 41, 65), (5, 4, 32, 43, 44, 31, 61, 56), (43, 16, 4, 32), (16, 17, 5, 4), (56, 5, 17, 59), (56, 59, 58, 57), (57, 58, 15, 2), (2, 15, 14, 0)])
_uv = me_plane_006.uv_layers.new(name='UVMap')
_uv.uv.foreach_set('vector', [0.3385, 0.0, 0.01554, 0.0, 0.01554, 0.0, 0.3385, 0.0, 1.0, 0.5631, 0.9836, 0.5631, 0.6612, 0.5631, 0.3388, 0.5631, 0.01634, 0.5631, 0.0, 0.5632, 0.0, 0.5632, 0.0, 0.001424, 0.0, 0.001424, 0.01551, 0.001413, 0.3385, 0.001405, 0.6615, 0.001396, 0.6615, 0.001396, 0.3385, 0.001405, 0.01551, 0.001413, 0.01634, 0.5631, 0.3388, 0.5631, 0.6612, 0.5631, 0.9849, 0.2467, 1.0, 0.5631, 0.5872, 1.0, 0.9861, 1.0, 0.9861, 1.0, 0.5872, 1.0, 0.5807, 0.9072, 0.5807, 0.9072, 0.2776, 0.9987, 0.2776, 0.9987, 0.01415, 1.0, 0.2589, 1.0, 0.2589, 1.0, 0.01415, 1.0, 0.2625, 0.9986, 0.2776, 0.9987, 0.5807, 0.9072, 0.0, 0.001424, 0.01554, 0.0, 0.01551, 0.001413, 0.9845, 0.0, 1.0, 0.001374, 0.9845, 0.001387, 0.01415, 1.0, 0.0, 0.9986, 0.01441, 0.9986, 1.0, 0.9986, 0.9861, 1.0, 0.9859, 0.9986, 1.0, 0.5631, 1.0, 0.9072, 0.9855, 0.9071, 0.9836, 0.5631, 0.01551, 0.001413, 0.0, 0.001424, 0.0, 0.5632, 0.01634, 0.5631, 0.01584, 0.9071, 0.01634, 0.5631, 0.0, 0.5632, 0.0, 0.9071, 0.5875, 0.9986, 0.5734, 0.9987, 0.5807, 0.9072, 0.5872, 1.0, 0.5734, 0.9987, 0.5875, 0.9986, 0.2589, 1.0, 0.2625, 0.9986, 0.2776, 0.9987, 0.0144, 0.9986, 0.01584, 0.9071, 0.0, 0.9071, 0.0, 0.9986, 0.0, 0.001424, 0.01551, 0.001413, 0.01554, 0.0, 0.9845, 0.0, 0.9845, 0.001387, 1.0, 0.001374, 0.01415, 1.0, 0.0144, 0.9986, 0.0, 0.9986, 1.0, 0.9986, 0.9859, 0.9986, 0.9861, 1.0, 0.9836, 0.5631, 0.9855, 0.9071, 1.0, 0.9072, 1.0, 0.5631, 0.3388, 0.5631, 0.6612, 0.5631, 0.5807, 0.9072, 0.5734, 0.9987, 0.5875, 0.9986, 0.5807, 0.9072, 0.5872, 1.0, 0.5875, 0.9986, 0.5734, 0.9987, 0.2589, 1.0, 0.2776, 0.9987, 0.2625, 0.9986, 0.5807, 0.9072, 0.2625, 0.9986, 0.01441, 0.9986, 0.01585, 0.9071, 0.6615, 0.0, 0.9845, 0.0, 0.9845, 0.001387, 0.6615, 0.001396, 0.2589, 1.0, 0.01415, 1.0, 0.01441, 0.9986, 0.2625, 0.9986, 0.6612, 0.5631, 0.3388, 0.5631, 0.5807, 0.9072, 0.01584, 0.9071, 0.0144, 0.9986, 0.2625, 0.9986, 0.5807, 0.9072, 0.9861, 1.0, 0.5872, 1.0, 0.5875, 0.9986, 0.9859, 0.9986, 0.5875, 0.9986, 0.9859, 0.9986, 0.9855, 0.9071, 0.5807, 0.9072, 0.9855, 0.9071, 0.9859, 0.9986, 1.0, 0.9986, 1.0, 0.9072, 0.6615, 0.001396, 0.9845, 0.001387, 0.9845, 0.0, 0.6615, 0.0, 0.2625, 0.9986, 0.0144, 0.9986, 0.01415, 1.0, 0.2589, 1.0, 0.0, 0.0, 0.0, 0.0, 0.0, 0.0, 0.0, 0.0, 0.0, 0.5632, 0.0, 0.9071, 0.0, 0.9071, 0.0, 0.5632, 0.0, 0.9071, 0.0, 0.9986, 0.0, 0.9986, 0.0, 0.9071, 0.9859, 0.9986, 0.5875, 0.9986, 0.5872, 1.0, 0.9861, 1.0, 1.0, 0.9986, 1.0, 0.9072, 1.0, 0.9072, 1.0, 0.9986, 0.5875, 0.9986, 0.5807, 0.9072, 0.9855, 0.9071, 0.9859, 0.9986, 0.0, 0.001424, 0.0, 0.001424, 0.01554, 0.0, 0.01554, 0.0, 0.9845, 0.0, 0.9845, 0.0, 1.0, 0.001374, 1.0, 0.001374, 0.01415, 1.0, 0.01415, 1.0, 0.0, 0.9986, 0.0, 0.9986, 1.0, 0.9986, 1.0, 0.9986, 0.9861, 1.0, 0.9861, 1.0, 0.2776, 0.9987, 0.2625, 0.9986, 0.5807, 0.9072, 1.0, 0.9072, 1.0, 0.5631, 1.0, 0.5631, 1.0, 0.9072, 0.0, 0.9071, 0.0, 0.5632, 0.01634, 0.5631, 0.01585, 0.9071, 0.0, 0.9986, 0.0, 0.9071, 0.01585, 0.9071, 0.01441, 0.9986, 0.5807, 0.9072, 0.5734, 0.9987, 0.5734, 0.9987, 0.5807, 0.9072, 0.5872, 1.0, 0.5872, 1.0, 0.5734, 0.9987, 0.5734, 0.9987, 0.2776, 0.9987, 0.2776, 0.9987, 0.2589, 1.0, 0.2589, 1.0, 1.0, 0.9072, 1.0, 0.9986, 0.9859, 0.9986, 0.9855, 0.9071, 0.0, 0.0, 0.0, 0.0, 0.0, 0.0, 0.0, 0.0, 0.9845, 0.001387, 0.9836, 0.5631, 1.0, 0.2467, 1.0, 0.001374, 0.01551, 0.001413, 0.3385, 0.001405, 0.3385, 0.0, 0.01554, 0.0, 0.3385, 0.001405, 0.6615, 0.001396, 0.6615, 0.0, 0.3385, 0.0, 0.01554, 0.0, 0.3385, 0.0, 0.3385, 0.001405, 0.01551, 0.001413, 0.3385, 0.0, 0.6615, 0.0, 0.6615, 0.001396, 0.3385, 0.001405, 0.9845, 0.0, 0.6615, 0.0, 0.6615, 0.0, 0.9845, 0.0, 0.6615, 0.0, 0.3385, 0.0, 0.3385, 0.0, 0.6615, 0.0, 0.6612, 0.5631, 0.9836, 0.5631, 0.9855, 0.9071, 0.9855, 0.9071, 0.5807, 0.9072, 0.6612, 0.5631, 0.5807, 0.9072, 0.01585, 0.9071, 0.3388, 0.5631, 0.01585, 0.9071, 0.01634, 0.5631, 0.3388, 0.5631, 0.3388, 0.5631, 0.01634, 0.5631, 0.01584, 0.9071, 0.01584, 0.9071, 0.5807, 0.9072, 0.3388, 0.5631, 0.5807, 0.9072, 0.9855, 0.9071, 0.6612, 0.5631, 0.9855, 0.9071, 0.9836, 0.5631, 0.6612, 0.5631, 0.0, 0.0, 0.0, 0.0, 0.0, 0.0, 0.0, 0.0, 0.9845, 0.001387, 1.0, 0.001374, 1.0, 0.001374, 1.0, 0.2467, 0.9849, 0.2467, 0.9845, 0.001387, 0.6615, 0.001396, 0.6615, 0.001396, 0.0, 0.0, 0.0, 0.0, 0.0, 0.0, 0.0, 0.0, 0.0, 0.0, 0.0, 0.0, 0.0, 0.0, 0.0, 0.0, 0.0, 0.0, 0.0, 0.0, 0.9836, 0.5631, 0.0, 0.0, 0.0, 0.0, 0.0, 0.0, 0.0, 0.0, 0.0, 0.0, 0.0, 0.0, 0.0, 0.0, 0.0, 0.0, 0.0, 0.0, 0.0, 0.0, 0.0, 0.0, 0.0, 0.0, 0.0, 0.0])
me_plane_006.use_remesh_fix_poles = True
me_plane_006.use_remesh_preserve_attributes = False
me_plane_006.use_mirror_vertex_groups = False
me_plane_006.update()

# ---- objects
ob_light = bpy.data.objects.new('Light', light_light)
ob_plank = bpy.data.objects.new('Plank', me_plane)
ob_camera = bpy.data.objects.new('Camera', cam_camera_001)
ob_plane = bpy.data.objects.new('Plane', me_plane_001)
ob_plane_001 = bpy.data.objects.new('Plane.001', me_plane_003)
ob_plane_002 = bpy.data.objects.new('Plane.002', me_plane_004)
ob_plank_001 = bpy.data.objects.new('Plank.001', me_plane_005)
ob_plank_002 = bpy.data.objects.new('Plank.002', me_plane_006)

# ---- transforms, parenting, visibility, modifiers, constraints
ob_light.location = (4.076, 1.005, 5.904)
ob_light.rotation_euler = (0.6503, 0.05522, 1.866)
ob_light.lock_rotations_4d = False
ob_light.empty_display_type = 'ARROWS'
ob_light.color = (0.0, 0.0, 0.0, 0.0)
ob_light.lineart.crease_threshold = 0.0
ob_plank.location = (0.0, 0.0, 0.0)
ob_plank.lineart.crease_threshold = 0.0
ob_camera.location = (-3.015, -7.844, 2.998)
ob_camera.rotation_euler = (1.326, 7.749e-07, -0.3979)
ob_camera.lineart.crease_threshold = 0.0
ob_plane.location = (0.2112, -0.4695, 0.01455)
ob_plane.lineart.crease_threshold = 0.0
ob_plane_001.location = (0.184, 0.5193, -0.009925)
ob_plane_001.lineart.crease_threshold = 0.0
ob_plane_002.location = (0.2661, 0.247, -0.01003)
ob_plane_002.lineart.crease_threshold = 0.0
ob_plank_001.location = (-0.2798, 0.01282, 0.0)
ob_plank_001.lineart.crease_threshold = 0.0
ob_plank_002.location = (-0.5825, 0.02374, -0.0006088)
ob_plank_002.lineart.crease_threshold = 0.0

# ---- collection membership
col_collection.objects.link(ob_light)
col_collection.objects.link(ob_plank)
col_collection.objects.link(ob_camera)
col_collection.objects.link(ob_plane)
col_collection.objects.link(ob_plane_001)
col_collection.objects.link(ob_plane_002)
col_collection.objects.link(ob_plank_001)
col_collection.objects.link(ob_plank_002)

# ---- scene / render settings (as saved in the file)
scene.camera = ob_camera
scene.frame_start = 1; scene.frame_end = 250; scene.frame_set(9)
scene.render.engine = 'BLENDER_EEVEE_NEXT'
scene.cycles.use_denoising = False
scene.cycles.samples = 128
scene.cycles.sampling_pattern = 'TABULATED_SOBOL'
scene.cycles.use_adaptive_sampling = False
scene.cycles.use_light_tree = False
scene.view_settings.view_transform = 'Filmic'
bpy.context.view_layer.update()
